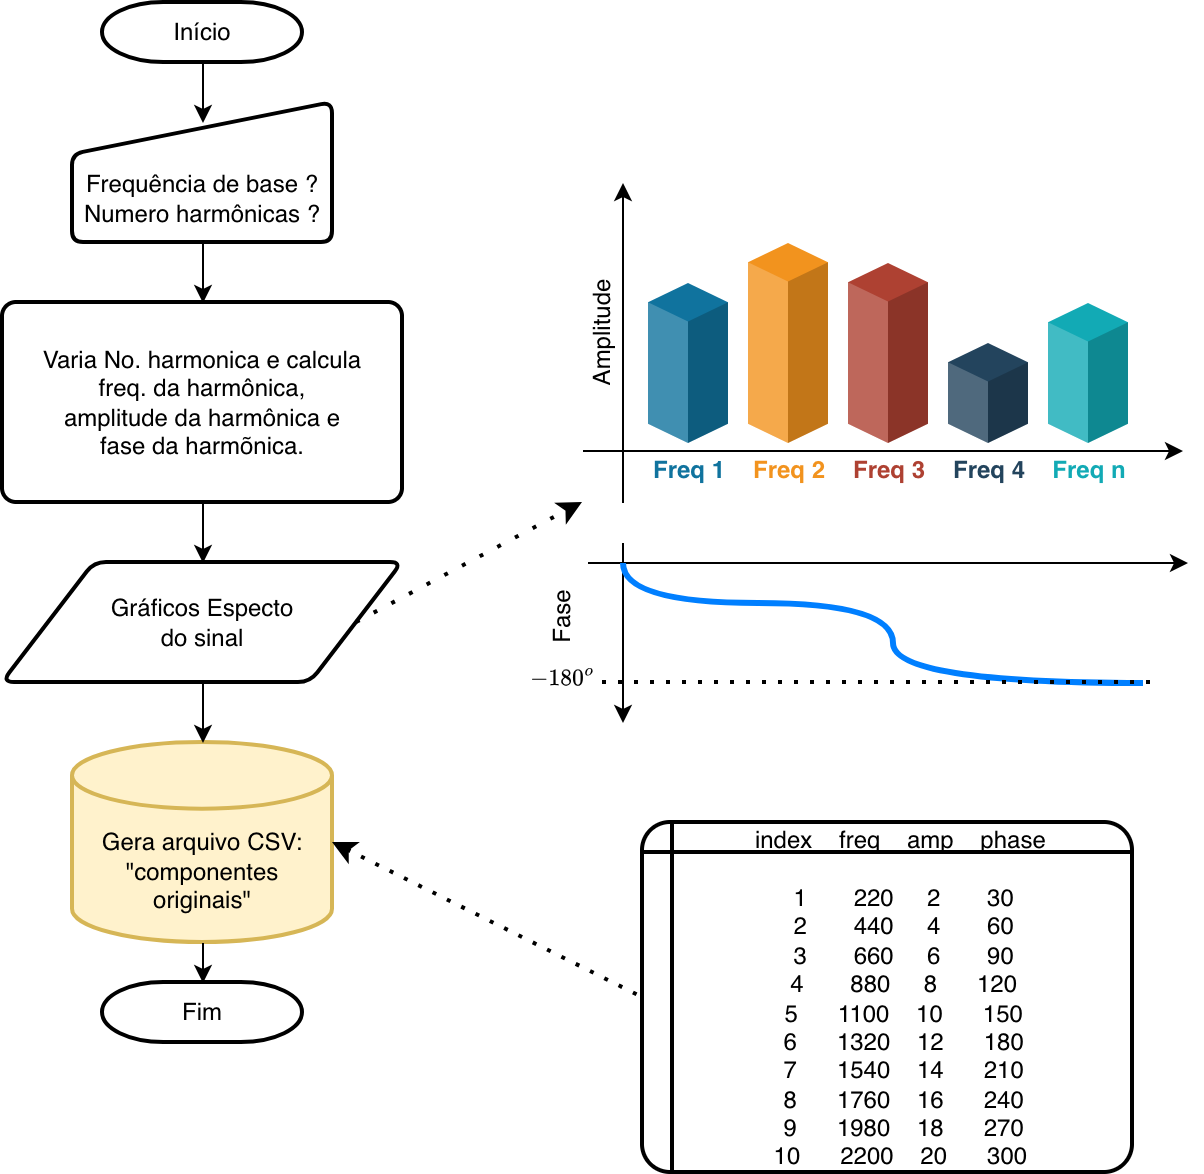

The diagram above was exported from draw.io. Its source (the exported page's mxGraphModel, read from the mxfile embedded in the PNG):
<mxGraphModel dx="1048" dy="681" grid="1" gridSize="10" guides="1" tooltips="1" connect="1" arrows="1" fold="1" page="1" pageScale="1" pageWidth="850" pageHeight="1100" math="1" shadow="0">
  <root>
    <mxCell id="0" />
    <mxCell id="1" parent="0" />
    <mxCell id="2" connectable="0" parent="1" style="group" value="" vertex="1">
      <mxGeometry height="585" width="592.5" x="60" y="110" as="geometry" />
    </mxCell>
    <mxCell id="3" parent="2" style="html=1;strokeWidth=2;shape=manualInput;boundedLbl=1;whiteSpace=wrap;rounded=1;size=26;arcSize=11;" value="&lt;div&gt;Frequência de base ?&lt;/div&gt;Numero harmônicas ?" vertex="1">
      <mxGeometry height="70" width="130" x="35" y="50" as="geometry" />
    </mxCell>
    <mxCell id="4" parent="2" style="rounded=1;whiteSpace=wrap;html=1;absoluteArcSize=1;arcSize=14;strokeWidth=2;" value="Varia No. harmonica e calcula&lt;div&gt;freq. da harmônica,&lt;/div&gt;&lt;div&gt;amplitude da harmônica e&lt;/div&gt;&lt;div&gt;fase da harmõnica.&lt;/div&gt;" vertex="1">
      <mxGeometry height="100" width="200" y="150" as="geometry" />
    </mxCell>
    <mxCell id="5" parent="2" style="strokeWidth=2;html=1;shape=mxgraph.flowchart.database;whiteSpace=wrap;fillColor=#fff2cc;strokeColor=#d6b656;" value="&lt;div&gt;&lt;br&gt;&lt;/div&gt;&lt;div&gt;&lt;br&gt;&lt;/div&gt;Gera arquivo CSV:&lt;div&gt;&quot;componentes originais&quot;&lt;/div&gt;" vertex="1">
      <mxGeometry height="100" width="130" x="35" y="370" as="geometry" />
    </mxCell>
    <mxCell id="6" parent="2" style="strokeWidth=2;html=1;shape=mxgraph.flowchart.terminator;whiteSpace=wrap;" value="Fim" vertex="1">
      <mxGeometry height="30" width="100" x="50" y="490" as="geometry" />
    </mxCell>
    <mxCell id="7" parent="2" style="strokeWidth=2;html=1;shape=mxgraph.flowchart.terminator;whiteSpace=wrap;" value="Início" vertex="1">
      <mxGeometry height="30" width="100" x="50" as="geometry" />
    </mxCell>
    <mxCell id="8" parent="2" style="shape=internalStorage;whiteSpace=wrap;html=1;dx=15;dy=15;rounded=1;arcSize=8;strokeWidth=2;" value="&lt;div&gt;&amp;nbsp; &amp;nbsp; index&amp;nbsp; &amp;nbsp; freq&amp;nbsp; &amp;nbsp; amp&amp;nbsp; &amp;nbsp; phase&lt;/div&gt;&lt;div&gt;&lt;br&gt;&lt;/div&gt;&lt;div&gt;&amp;nbsp; &amp;nbsp; &amp;nbsp; 1&amp;nbsp; &amp;nbsp; &amp;nbsp; &amp;nbsp;220&amp;nbsp; &amp;nbsp; &amp;nbsp;2&amp;nbsp; &amp;nbsp; &amp;nbsp; &amp;nbsp;30&amp;nbsp;&lt;/div&gt;&lt;div&gt;&amp;nbsp; &amp;nbsp; &amp;nbsp; 2&amp;nbsp; &amp;nbsp; &amp;nbsp; &amp;nbsp;440&amp;nbsp; &amp;nbsp; &amp;nbsp;4&amp;nbsp; &amp;nbsp; &amp;nbsp; &amp;nbsp;60&amp;nbsp;&lt;/div&gt;&lt;div&gt;&amp;nbsp; &amp;nbsp; &amp;nbsp; 3&amp;nbsp; &amp;nbsp; &amp;nbsp; &amp;nbsp;660&amp;nbsp; &amp;nbsp; &amp;nbsp;6&amp;nbsp; &amp;nbsp; &amp;nbsp; &amp;nbsp;90&amp;nbsp;&lt;/div&gt;&lt;div&gt;&amp;nbsp; &amp;nbsp; &amp;nbsp; 4&amp;nbsp; &amp;nbsp; &amp;nbsp; &amp;nbsp;880&amp;nbsp; &amp;nbsp; &amp;nbsp;8&amp;nbsp; &amp;nbsp; &amp;nbsp; 120&amp;nbsp;&lt;/div&gt;&lt;div&gt;&amp;nbsp; &amp;nbsp; &amp;nbsp; 5&amp;nbsp; &amp;nbsp; &amp;nbsp; 1100&amp;nbsp; &amp;nbsp; 10&amp;nbsp; &amp;nbsp; &amp;nbsp; 150&amp;nbsp;&lt;/div&gt;&lt;div&gt;&amp;nbsp; &amp;nbsp; &amp;nbsp; 6&amp;nbsp; &amp;nbsp; &amp;nbsp; 1320&amp;nbsp; &amp;nbsp; 12&amp;nbsp; &amp;nbsp; &amp;nbsp; 180&amp;nbsp;&lt;/div&gt;&lt;div&gt;&amp;nbsp; &amp;nbsp; &amp;nbsp; 7&amp;nbsp; &amp;nbsp; &amp;nbsp; 1540&amp;nbsp; &amp;nbsp; 14&amp;nbsp; &amp;nbsp; &amp;nbsp; 210&amp;nbsp;&lt;/div&gt;&lt;div&gt;&amp;nbsp; &amp;nbsp; &amp;nbsp; 8&amp;nbsp; &amp;nbsp; &amp;nbsp; 1760&amp;nbsp; &amp;nbsp; 16&amp;nbsp; &amp;nbsp; &amp;nbsp; 240&amp;nbsp;&lt;/div&gt;&lt;div&gt;&amp;nbsp; &amp;nbsp; &amp;nbsp; 9&amp;nbsp; &amp;nbsp; &amp;nbsp; 1980&amp;nbsp; &amp;nbsp; 18&amp;nbsp; &amp;nbsp; &amp;nbsp; 270&amp;nbsp;&lt;/div&gt;&lt;div&gt;&amp;nbsp; &amp;nbsp; &amp;nbsp;10&amp;nbsp; &amp;nbsp; &amp;nbsp; 2200&amp;nbsp; &amp;nbsp; 20&amp;nbsp; &amp;nbsp; &amp;nbsp; 300&amp;nbsp;&lt;/div&gt;" vertex="1">
      <mxGeometry height="175" width="245" x="320" y="410" as="geometry" />
    </mxCell>
    <mxCell id="9" edge="1" parent="2" source="7" style="endArrow=classic;html=1;rounded=0;exitX=0.5;exitY=1;exitDx=0;exitDy=0;exitPerimeter=0;entryX=0.5;entryY=0;entryDx=0;entryDy=0;" value="">
      <mxGeometry height="50" relative="1" width="50" as="geometry">
        <mxPoint x="340" y="250" as="sourcePoint" />
        <mxPoint x="100" y="60" as="targetPoint" />
      </mxGeometry>
    </mxCell>
    <mxCell id="10" edge="1" parent="2" style="endArrow=classic;html=1;rounded=0;exitX=0.5;exitY=1;exitDx=0;exitDy=0;entryX=0.5;entryY=0;entryDx=0;entryDy=0;" target="4" value="">
      <mxGeometry height="50" relative="1" width="50" as="geometry">
        <mxPoint x="100" y="120" as="sourcePoint" />
        <mxPoint x="390" y="200" as="targetPoint" />
      </mxGeometry>
    </mxCell>
    <mxCell id="11" edge="1" parent="2" source="4" style="endArrow=classic;html=1;rounded=0;exitX=0.5;exitY=1;exitDx=0;exitDy=0;entryX=0.5;entryY=0;entryDx=0;entryDy=0;" target="29" value="">
      <mxGeometry height="50" relative="1" width="50" as="geometry">
        <mxPoint x="340" y="250" as="sourcePoint" />
        <mxPoint x="100" y="380" as="targetPoint" />
      </mxGeometry>
    </mxCell>
    <mxCell id="12" edge="1" parent="2" source="5" style="endArrow=classic;html=1;rounded=0;exitX=0.5;exitY=1;exitDx=0;exitDy=0;exitPerimeter=0;entryX=0.5;entryY=0;entryDx=0;entryDy=0;entryPerimeter=0;" target="6" value="">
      <mxGeometry height="50" relative="1" width="50" as="geometry">
        <mxPoint x="340" y="230" as="sourcePoint" />
        <mxPoint x="390" y="180" as="targetPoint" />
      </mxGeometry>
    </mxCell>
    <mxCell id="13" edge="1" parent="2" source="5" style="endArrow=none;dashed=1;html=1;dashPattern=1 3;strokeWidth=2;rounded=0;exitX=1;exitY=0.5;exitDx=0;exitDy=0;startArrow=classic;startFill=1;entryX=0;entryY=0.5;entryDx=0;entryDy=0;exitPerimeter=0;" target="8" value="">
      <mxGeometry height="50" relative="1" width="50" as="geometry">
        <mxPoint x="340" y="250" as="sourcePoint" />
        <mxPoint x="300" y="200" as="targetPoint" />
      </mxGeometry>
    </mxCell>
    <mxCell id="14" connectable="0" parent="2" style="group" value="" vertex="1">
      <mxGeometry height="270" width="342.5" x="250" y="90" as="geometry" />
    </mxCell>
    <mxCell id="15" edge="1" parent="14" style="endArrow=classic;html=1;rounded=0;" value="">
      <mxGeometry height="50" relative="1" width="50" as="geometry">
        <mxPoint x="60" y="160" as="sourcePoint" />
        <mxPoint x="60" as="targetPoint" />
      </mxGeometry>
    </mxCell>
    <mxCell id="16" edge="1" parent="14" style="endArrow=classic;html=1;rounded=0;" value="">
      <mxGeometry height="50" relative="1" width="50" as="geometry">
        <mxPoint x="40" y="134" as="sourcePoint" />
        <mxPoint x="340" y="134" as="targetPoint" />
      </mxGeometry>
    </mxCell>
    <mxCell id="17" parent="14" style="verticalLabelPosition=bottom;verticalAlign=top;html=1;shape=mxgraph.infographic.shadedCube;isoAngle=15;fillColor=#10739E;strokeColor=none;fontStyle=1;fontColor=#10739E;fontSize=12;shadow=0;" value="Freq 1" vertex="1">
      <mxGeometry height="80" width="40" x="72.5" y="50" as="geometry" />
    </mxCell>
    <mxCell id="18" parent="14" style="verticalLabelPosition=bottom;verticalAlign=top;html=1;shape=mxgraph.infographic.shadedCube;isoAngle=15;fillColor=#F2931E;strokeColor=none;fontStyle=1;fontColor=#F2931E;fontSize=12;shadow=0;" value="Freq 2" vertex="1">
      <mxGeometry height="100" width="40" x="122.5" y="30" as="geometry" />
    </mxCell>
    <mxCell id="19" parent="14" style="verticalLabelPosition=bottom;verticalAlign=top;html=1;shape=mxgraph.infographic.shadedCube;isoAngle=15;fillColor=#AE4132;strokeColor=none;fontStyle=1;fontColor=#AE4132;fontSize=12;shadow=0;" value="Freq 3" vertex="1">
      <mxGeometry height="90" width="40" x="172.5" y="40" as="geometry" />
    </mxCell>
    <mxCell id="20" parent="14" style="verticalLabelPosition=bottom;verticalAlign=top;html=1;shape=mxgraph.infographic.shadedCube;isoAngle=15;fillColor=#23445D;strokeColor=none;fontStyle=1;fontColor=#23445D;fontSize=12;shadow=0;" value="Freq 4" vertex="1">
      <mxGeometry height="50" width="40" x="222.5" y="80" as="geometry" />
    </mxCell>
    <mxCell id="21" parent="14" style="verticalLabelPosition=bottom;verticalAlign=top;html=1;shape=mxgraph.infographic.shadedCube;isoAngle=15;fillColor=#12AAB5;strokeColor=none;fontStyle=1;fontColor=#12AAB5;fontSize=12;shadow=0;" value="Freq n" vertex="1">
      <mxGeometry height="70" width="40" x="272.5" y="60" as="geometry" />
    </mxCell>
    <mxCell id="22" parent="14" style="text;html=1;whiteSpace=wrap;strokeColor=none;fillColor=none;align=center;verticalAlign=middle;rounded=0;rotation=270;" value="Amplitude" vertex="1">
      <mxGeometry height="30" width="60" x="20" y="60" as="geometry" />
    </mxCell>
    <mxCell id="23" edge="1" parent="14" style="endArrow=classic;html=1;rounded=0;" value="">
      <mxGeometry height="50" relative="1" width="50" as="geometry">
        <mxPoint x="42.5" y="190" as="sourcePoint" />
        <mxPoint x="342.5" y="190" as="targetPoint" />
      </mxGeometry>
    </mxCell>
    <mxCell id="24" edge="1" parent="14" style="endArrow=classic;html=1;rounded=0;" value="">
      <mxGeometry height="50" relative="1" width="50" as="geometry">
        <mxPoint x="60" y="180" as="sourcePoint" />
        <mxPoint x="60" y="270" as="targetPoint" />
      </mxGeometry>
    </mxCell>
    <mxCell id="25" parent="14" style="text;html=1;whiteSpace=wrap;strokeColor=none;fillColor=none;align=center;verticalAlign=middle;rounded=0;rotation=270;" value="Fase" vertex="1">
      <mxGeometry height="30" width="60" y="202" as="geometry" />
    </mxCell>
    <mxCell id="26" edge="1" parent="14" style="curved=1;endArrow=none;html=1;rounded=0;edgeStyle=orthogonalEdgeStyle;endFill=0;fontColor=#007FFF;strokeColor=#007FFF;strokeWidth=3;" value="">
      <mxGeometry height="50" relative="1" width="50" as="geometry">
        <Array as="points">
          <mxPoint x="60.02999999999997" y="210" />
          <mxPoint x="195.02999999999997" y="210" />
          <mxPoint x="195.02999999999997" y="250" />
          <mxPoint x="320.03" y="250" />
        </Array>
        <mxPoint x="60" y="190" as="sourcePoint" />
        <mxPoint x="320" y="250" as="targetPoint" />
      </mxGeometry>
    </mxCell>
    <mxCell id="27" parent="14" style="text;html=1;whiteSpace=wrap;strokeColor=none;fillColor=none;align=center;verticalAlign=middle;rounded=0;fontSize=10;" value="$$-180^o$$" vertex="1">
      <mxGeometry height="30" width="60" y="232" as="geometry" />
    </mxCell>
    <mxCell id="28" edge="1" parent="14" style="endArrow=none;dashed=1;html=1;dashPattern=1 3;strokeWidth=2;rounded=0;" value="">
      <mxGeometry height="50" relative="1" width="50" as="geometry">
        <mxPoint x="50" y="250" as="sourcePoint" />
        <mxPoint x="330" y="250" as="targetPoint" />
      </mxGeometry>
    </mxCell>
    <mxCell id="29" parent="2" style="shape=parallelogram;html=1;strokeWidth=2;perimeter=parallelogramPerimeter;whiteSpace=wrap;rounded=1;arcSize=12;size=0.23;" value="&lt;div&gt;Gráficos Especto&lt;/div&gt;&lt;div&gt;do sinal&lt;/div&gt;" vertex="1">
      <mxGeometry height="60" width="200" y="280" as="geometry" />
    </mxCell>
    <mxCell id="30" edge="1" parent="2" source="29" style="endArrow=classic;html=1;rounded=0;exitX=1;exitY=0.5;exitDx=0;exitDy=0;dashed=1;dashPattern=1 4;strokeWidth=2;" value="">
      <mxGeometry height="50" relative="1" width="50" as="geometry">
        <mxPoint x="370" y="230" as="sourcePoint" />
        <mxPoint x="290" y="250" as="targetPoint" />
      </mxGeometry>
    </mxCell>
    <mxCell id="31" edge="1" parent="2" source="29" style="endArrow=classic;html=1;rounded=0;exitX=0.5;exitY=1;exitDx=0;exitDy=0;entryX=0.5;entryY=0;entryDx=0;entryDy=0;entryPerimeter=0;" target="5" value="">
      <mxGeometry height="50" relative="1" width="50" as="geometry">
        <Array as="points">
          <mxPoint x="100" y="360" />
        </Array>
        <mxPoint x="370" y="230" as="sourcePoint" />
        <mxPoint x="100" y="370" as="targetPoint" />
      </mxGeometry>
    </mxCell>
  </root>
</mxGraphModel>